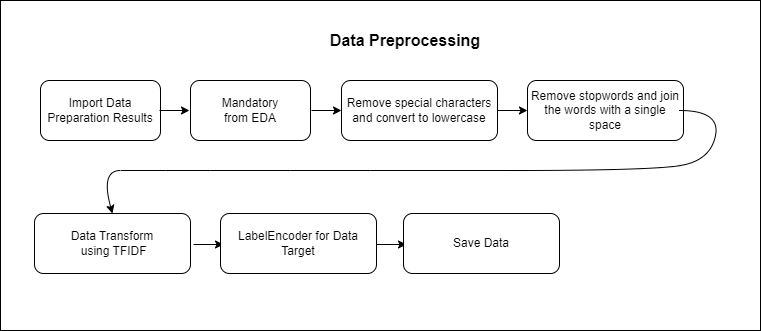

The diagram above was exported from draw.io. Its source (the exported page's mxGraphModel, read from the mxfile embedded in the PNG):
<mxGraphModel dx="780" dy="496" grid="1" gridSize="10" guides="1" tooltips="1" connect="1" arrows="1" fold="1" page="1" pageScale="1" pageWidth="827" pageHeight="1169" math="0" shadow="0">
  <root>
    <mxCell id="0" />
    <mxCell id="1" parent="0" />
    <mxCell id="hy0q9GkIKT76Ez2D0nNW-35" value="" style="rounded=0;whiteSpace=wrap;html=1;" parent="1" vertex="1">
      <mxGeometry x="20" y="70" width="760" height="330" as="geometry" />
    </mxCell>
    <mxCell id="hy0q9GkIKT76Ez2D0nNW-19" value="Import Data Preparation Results" style="rounded=1;whiteSpace=wrap;html=1;" parent="1" vertex="1">
      <mxGeometry x="60" y="150" width="120" height="60" as="geometry" />
    </mxCell>
    <mxCell id="hy0q9GkIKT76Ez2D0nNW-20" value="Mandatory &lt;br&gt;from EDA" style="rounded=1;whiteSpace=wrap;html=1;" parent="1" vertex="1">
      <mxGeometry x="210" y="150" width="120" height="60" as="geometry" />
    </mxCell>
    <mxCell id="hy0q9GkIKT76Ez2D0nNW-21" value="" style="endArrow=classic;html=1;rounded=0;" parent="1" edge="1">
      <mxGeometry width="50" height="50" relative="1" as="geometry">
        <mxPoint x="179" y="180" as="sourcePoint" />
        <mxPoint x="209" y="180" as="targetPoint" />
      </mxGeometry>
    </mxCell>
    <mxCell id="hy0q9GkIKT76Ez2D0nNW-22" value="Remove special characters and convert to lowercase" style="rounded=1;whiteSpace=wrap;html=1;" parent="1" vertex="1">
      <mxGeometry x="361" y="150" width="156" height="60" as="geometry" />
    </mxCell>
    <mxCell id="hy0q9GkIKT76Ez2D0nNW-23" value="" style="endArrow=classic;html=1;rounded=0;" parent="1" edge="1">
      <mxGeometry width="50" height="50" relative="1" as="geometry">
        <mxPoint x="331" y="180" as="sourcePoint" />
        <mxPoint x="361" y="180" as="targetPoint" />
      </mxGeometry>
    </mxCell>
    <mxCell id="hy0q9GkIKT76Ez2D0nNW-24" value="Remove stopwords and join the words with a single space" style="rounded=1;whiteSpace=wrap;html=1;" parent="1" vertex="1">
      <mxGeometry x="547" y="150" width="156" height="60" as="geometry" />
    </mxCell>
    <mxCell id="hy0q9GkIKT76Ez2D0nNW-25" value="" style="endArrow=classic;html=1;rounded=0;" parent="1" edge="1">
      <mxGeometry width="50" height="50" relative="1" as="geometry">
        <mxPoint x="517" y="180" as="sourcePoint" />
        <mxPoint x="547" y="180" as="targetPoint" />
      </mxGeometry>
    </mxCell>
    <mxCell id="hy0q9GkIKT76Ez2D0nNW-26" value="" style="curved=1;endArrow=classic;html=1;rounded=0;entryX=0.5;entryY=0;entryDx=0;entryDy=0;" parent="1" edge="1" target="hy0q9GkIKT76Ez2D0nNW-28">
      <mxGeometry width="50" height="50" relative="1" as="geometry">
        <mxPoint x="699" y="180" as="sourcePoint" />
        <mxPoint x="70" y="280" as="targetPoint" />
        <Array as="points">
          <mxPoint x="740" y="180" />
          <mxPoint x="730" y="230" />
          <mxPoint x="670" y="240" />
          <mxPoint x="390" y="240" />
          <mxPoint x="230" y="240" />
          <mxPoint x="140" y="240" />
          <mxPoint x="160" y="240" />
          <mxPoint x="120" y="240" />
        </Array>
      </mxGeometry>
    </mxCell>
    <mxCell id="hy0q9GkIKT76Ez2D0nNW-28" value="Data Transform&lt;br&gt;&amp;nbsp;using TFIDF" style="rounded=1;whiteSpace=wrap;html=1;" parent="1" vertex="1">
      <mxGeometry x="54" y="283" width="156" height="60" as="geometry" />
    </mxCell>
    <mxCell id="hy0q9GkIKT76Ez2D0nNW-29" value="" style="endArrow=classic;html=1;rounded=0;" parent="1" edge="1">
      <mxGeometry width="50" height="50" relative="1" as="geometry">
        <mxPoint x="213" y="314" as="sourcePoint" />
        <mxPoint x="243" y="314" as="targetPoint" />
      </mxGeometry>
    </mxCell>
    <mxCell id="hy0q9GkIKT76Ez2D0nNW-30" value="LabelEncoder for Data Target" style="rounded=1;whiteSpace=wrap;html=1;" parent="1" vertex="1">
      <mxGeometry x="240" y="283" width="156" height="60" as="geometry" />
    </mxCell>
    <mxCell id="hy0q9GkIKT76Ez2D0nNW-31" value="" style="endArrow=classic;html=1;rounded=0;" parent="1" edge="1">
      <mxGeometry width="50" height="50" relative="1" as="geometry">
        <mxPoint x="396" y="314" as="sourcePoint" />
        <mxPoint x="426" y="314" as="targetPoint" />
      </mxGeometry>
    </mxCell>
    <mxCell id="hy0q9GkIKT76Ez2D0nNW-32" value="Save Data" style="rounded=1;whiteSpace=wrap;html=1;" parent="1" vertex="1">
      <mxGeometry x="423" y="283" width="156" height="60" as="geometry" />
    </mxCell>
    <mxCell id="hy0q9GkIKT76Ez2D0nNW-36" value="&lt;b&gt;&lt;font style=&quot;font-size: 16px;&quot;&gt;Data Preprocessing&lt;/font&gt;&lt;/b&gt;" style="text;html=1;strokeColor=none;fillColor=none;align=center;verticalAlign=middle;whiteSpace=wrap;rounded=0;" parent="1" vertex="1">
      <mxGeometry x="250" y="90" width="350" height="40" as="geometry" />
    </mxCell>
  </root>
</mxGraphModel>